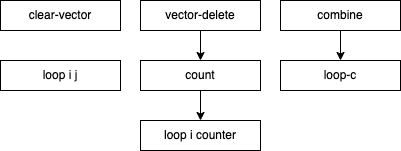

The diagram above was exported from draw.io. Its source (the exported page's mxGraphModel, read from the mxfile embedded in the PNG):
<mxGraphModel dx="946" dy="646" grid="1" gridSize="10" guides="1" tooltips="1" connect="1" arrows="1" fold="1" page="1" pageScale="1" pageWidth="827" pageHeight="1169" math="0" shadow="0">
  <root>
    <mxCell id="0" />
    <mxCell id="1" parent="0" />
    <mxCell id="WYBiVi7CB7uGLu7BJYJz-1" value="clear-vector" style="rounded=0;whiteSpace=wrap;html=1;" vertex="1" parent="1">
      <mxGeometry x="180" y="70" width="120" height="30" as="geometry" />
    </mxCell>
    <mxCell id="WYBiVi7CB7uGLu7BJYJz-7" value="" style="edgeStyle=orthogonalEdgeStyle;rounded=0;orthogonalLoop=1;jettySize=auto;html=1;" edge="1" parent="1" source="WYBiVi7CB7uGLu7BJYJz-2" target="WYBiVi7CB7uGLu7BJYJz-3">
      <mxGeometry relative="1" as="geometry" />
    </mxCell>
    <mxCell id="WYBiVi7CB7uGLu7BJYJz-2" value="count" style="rounded=0;whiteSpace=wrap;html=1;" vertex="1" parent="1">
      <mxGeometry x="320" y="130" width="120" height="30" as="geometry" />
    </mxCell>
    <mxCell id="WYBiVi7CB7uGLu7BJYJz-3" value="loop i counter" style="rounded=0;whiteSpace=wrap;html=1;" vertex="1" parent="1">
      <mxGeometry x="320" y="190" width="120" height="30" as="geometry" />
    </mxCell>
    <mxCell id="WYBiVi7CB7uGLu7BJYJz-12" style="edgeStyle=orthogonalEdgeStyle;rounded=0;orthogonalLoop=1;jettySize=auto;html=1;" edge="1" parent="1" source="WYBiVi7CB7uGLu7BJYJz-9" target="WYBiVi7CB7uGLu7BJYJz-2">
      <mxGeometry relative="1" as="geometry" />
    </mxCell>
    <mxCell id="WYBiVi7CB7uGLu7BJYJz-9" value="vector-delete" style="rounded=0;whiteSpace=wrap;html=1;" vertex="1" parent="1">
      <mxGeometry x="320" y="70" width="120" height="30" as="geometry" />
    </mxCell>
    <mxCell id="WYBiVi7CB7uGLu7BJYJz-13" value="loop i j" style="rounded=0;whiteSpace=wrap;html=1;" vertex="1" parent="1">
      <mxGeometry x="180" y="130" width="120" height="30" as="geometry" />
    </mxCell>
    <mxCell id="WYBiVi7CB7uGLu7BJYJz-17" value="" style="edgeStyle=orthogonalEdgeStyle;rounded=0;orthogonalLoop=1;jettySize=auto;html=1;" edge="1" parent="1" source="WYBiVi7CB7uGLu7BJYJz-15" target="WYBiVi7CB7uGLu7BJYJz-16">
      <mxGeometry relative="1" as="geometry" />
    </mxCell>
    <mxCell id="WYBiVi7CB7uGLu7BJYJz-15" value="combine" style="rounded=0;whiteSpace=wrap;html=1;" vertex="1" parent="1">
      <mxGeometry x="460" y="70" width="120" height="30" as="geometry" />
    </mxCell>
    <mxCell id="WYBiVi7CB7uGLu7BJYJz-16" value="loop-c" style="rounded=0;whiteSpace=wrap;html=1;" vertex="1" parent="1">
      <mxGeometry x="460" y="130" width="120" height="30" as="geometry" />
    </mxCell>
  </root>
</mxGraphModel>